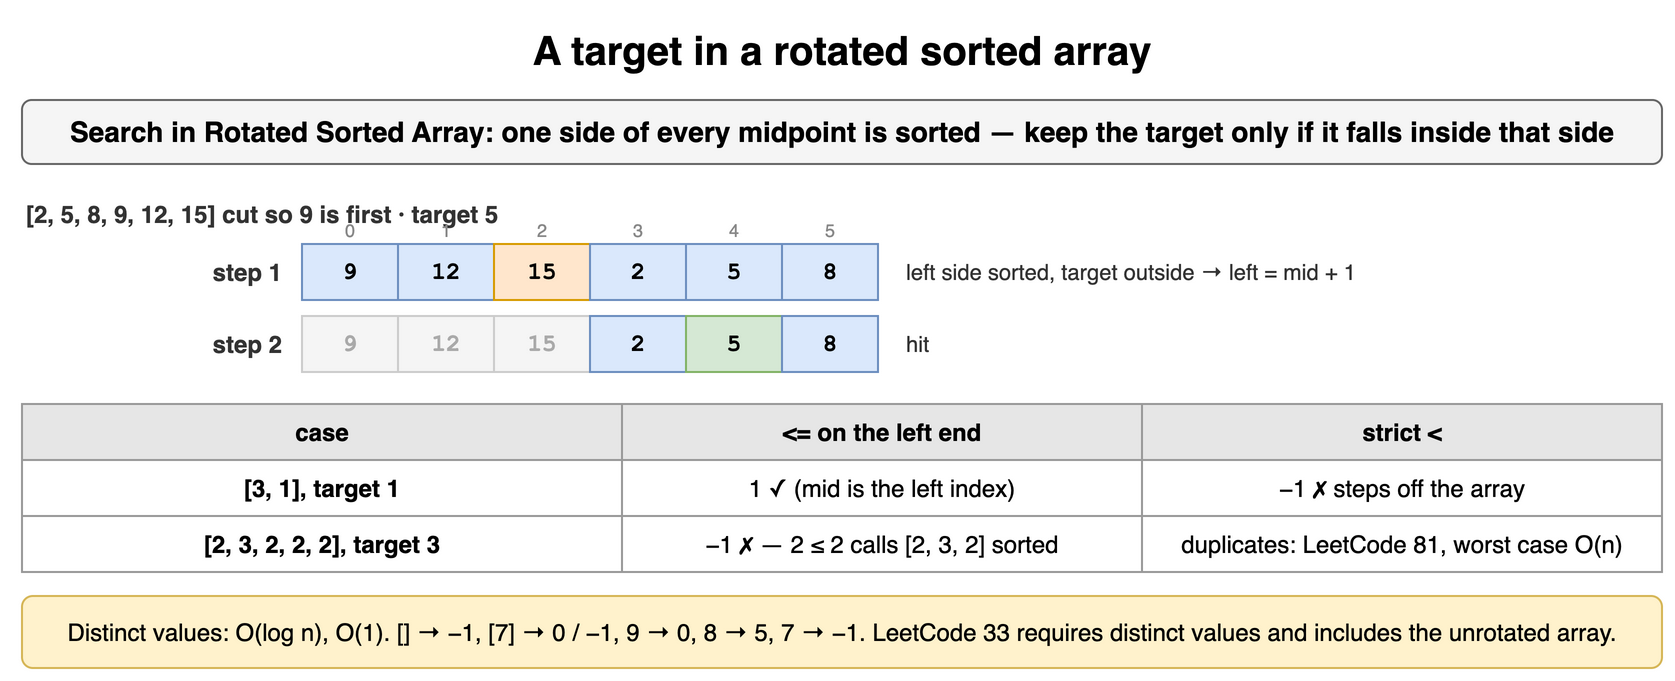

The diagram above was exported from draw.io. Its source (the exported page's mxGraphModel, read from the mxfile embedded in the PNG):
<mxGraphModel dx="900" dy="348" grid="1" gridSize="10" guides="1" tooltips="1" connect="1" arrows="1" fold="1" page="1" pageScale="1" pageWidth="900" pageHeight="348" math="0" shadow="0">
  <root>
    <mxCell id="0" />
    <mxCell id="1" parent="0" />
    <mxCell id="b91" value="A target in a rotated sorted array" style="text;html=1;align=center;verticalAlign=middle;whiteSpace=wrap;fontSize=20;fontStyle=1;" vertex="1" parent="1">
      <mxGeometry x="40" y="10" width="820" height="30" as="geometry" />
    </mxCell>
    <mxCell id="b92" value="Search in Rotated Sorted Array: one side of every midpoint is sorted — keep the target only if it falls inside that side" style="rounded=1;whiteSpace=wrap;html=1;fillColor=#f5f5f5;strokeColor=#666666;fontStyle=1;fontSize=14;" vertex="1" parent="1">
      <mxGeometry x="40" y="50" width="820" height="32" as="geometry" />
    </mxCell>
    <mxCell id="b93" value="[2, 5, 8, 9, 12, 15] cut so 9 is first · target 5" style="text;html=1;whiteSpace=wrap;fontSize=11;align=left;verticalAlign=middle;fontSize=12;fontColor=#333333;fontStyle=1;" vertex="1" parent="1">
      <mxGeometry x="40" y="98" width="600" height="18" as="geometry" />
    </mxCell>
    <mxCell id="b94" value="9" style="rounded=0;whiteSpace=wrap;html=1;fontFamily=Courier New;fontStyle=1;fontSize=13;fillColor=#dae8fc;strokeColor=#6c8ebf;fontSize=12;" vertex="1" parent="1">
      <mxGeometry x="180" y="122" width="48" height="28" as="geometry" />
    </mxCell>
    <mxCell id="b95" value="0" style="text;html=1;whiteSpace=wrap;fontSize=11;align=center;verticalAlign=middle;fontSize=9;fontColor=#888888;" vertex="1" parent="1">
      <mxGeometry x="180" y="108" width="48" height="13" as="geometry" />
    </mxCell>
    <mxCell id="b96" value="12" style="rounded=0;whiteSpace=wrap;html=1;fontFamily=Courier New;fontStyle=1;fontSize=13;fillColor=#dae8fc;strokeColor=#6c8ebf;fontSize=12;" vertex="1" parent="1">
      <mxGeometry x="228" y="122" width="48" height="28" as="geometry" />
    </mxCell>
    <mxCell id="b97" value="1" style="text;html=1;whiteSpace=wrap;fontSize=11;align=center;verticalAlign=middle;fontSize=9;fontColor=#888888;" vertex="1" parent="1">
      <mxGeometry x="228" y="108" width="48" height="13" as="geometry" />
    </mxCell>
    <mxCell id="b98" value="15" style="rounded=0;whiteSpace=wrap;html=1;fontFamily=Courier New;fontStyle=1;fontSize=13;fillColor=#ffe6cc;strokeColor=#d79b00;fontSize=12;" vertex="1" parent="1">
      <mxGeometry x="276" y="122" width="48" height="28" as="geometry" />
    </mxCell>
    <mxCell id="b99" value="2" style="text;html=1;whiteSpace=wrap;fontSize=11;align=center;verticalAlign=middle;fontSize=9;fontColor=#888888;" vertex="1" parent="1">
      <mxGeometry x="276" y="108" width="48" height="13" as="geometry" />
    </mxCell>
    <mxCell id="b910" value="2" style="rounded=0;whiteSpace=wrap;html=1;fontFamily=Courier New;fontStyle=1;fontSize=13;fillColor=#dae8fc;strokeColor=#6c8ebf;fontSize=12;" vertex="1" parent="1">
      <mxGeometry x="324" y="122" width="48" height="28" as="geometry" />
    </mxCell>
    <mxCell id="b911" value="3" style="text;html=1;whiteSpace=wrap;fontSize=11;align=center;verticalAlign=middle;fontSize=9;fontColor=#888888;" vertex="1" parent="1">
      <mxGeometry x="324" y="108" width="48" height="13" as="geometry" />
    </mxCell>
    <mxCell id="b912" value="5" style="rounded=0;whiteSpace=wrap;html=1;fontFamily=Courier New;fontStyle=1;fontSize=13;fillColor=#dae8fc;strokeColor=#6c8ebf;fontSize=12;" vertex="1" parent="1">
      <mxGeometry x="372" y="122" width="48" height="28" as="geometry" />
    </mxCell>
    <mxCell id="b913" value="4" style="text;html=1;whiteSpace=wrap;fontSize=11;align=center;verticalAlign=middle;fontSize=9;fontColor=#888888;" vertex="1" parent="1">
      <mxGeometry x="372" y="108" width="48" height="13" as="geometry" />
    </mxCell>
    <mxCell id="b914" value="8" style="rounded=0;whiteSpace=wrap;html=1;fontFamily=Courier New;fontStyle=1;fontSize=13;fillColor=#dae8fc;strokeColor=#6c8ebf;fontSize=12;" vertex="1" parent="1">
      <mxGeometry x="420" y="122" width="48" height="28" as="geometry" />
    </mxCell>
    <mxCell id="b915" value="5" style="text;html=1;whiteSpace=wrap;fontSize=11;align=center;verticalAlign=middle;fontSize=9;fontColor=#888888;" vertex="1" parent="1">
      <mxGeometry x="420" y="108" width="48" height="13" as="geometry" />
    </mxCell>
    <mxCell id="b916" value="step 1" style="text;html=1;whiteSpace=wrap;fontSize=11;align=right;verticalAlign=middle;fontSize=12;fontColor=#333333;fontStyle=1;" vertex="1" parent="1">
      <mxGeometry x="72" y="122" width="100" height="28" as="geometry" />
    </mxCell>
    <mxCell id="b917" value="left side sorted, target outside → left = mid + 1" style="text;html=1;whiteSpace=wrap;fontSize=11;align=left;verticalAlign=middle;fontSize=11;fontColor=#333333;" vertex="1" parent="1">
      <mxGeometry x="480" y="122" width="380" height="28" as="geometry" />
    </mxCell>
    <mxCell id="b918" value="9" style="rounded=0;whiteSpace=wrap;html=1;fontFamily=Courier New;fontStyle=1;fontSize=13;fillColor=#f5f5f5;strokeColor=#cccccc;fontSize=12;fontColor=#aaaaaa;" vertex="1" parent="1">
      <mxGeometry x="180" y="158" width="48" height="28" as="geometry" />
    </mxCell>
    <mxCell id="b919" value="12" style="rounded=0;whiteSpace=wrap;html=1;fontFamily=Courier New;fontStyle=1;fontSize=13;fillColor=#f5f5f5;strokeColor=#cccccc;fontSize=12;fontColor=#aaaaaa;" vertex="1" parent="1">
      <mxGeometry x="228" y="158" width="48" height="28" as="geometry" />
    </mxCell>
    <mxCell id="b920" value="15" style="rounded=0;whiteSpace=wrap;html=1;fontFamily=Courier New;fontStyle=1;fontSize=13;fillColor=#f5f5f5;strokeColor=#cccccc;fontSize=12;fontColor=#aaaaaa;" vertex="1" parent="1">
      <mxGeometry x="276" y="158" width="48" height="28" as="geometry" />
    </mxCell>
    <mxCell id="b921" value="2" style="rounded=0;whiteSpace=wrap;html=1;fontFamily=Courier New;fontStyle=1;fontSize=13;fillColor=#dae8fc;strokeColor=#6c8ebf;fontSize=12;" vertex="1" parent="1">
      <mxGeometry x="324" y="158" width="48" height="28" as="geometry" />
    </mxCell>
    <mxCell id="b922" value="5" style="rounded=0;whiteSpace=wrap;html=1;fontFamily=Courier New;fontStyle=1;fontSize=13;fillColor=#d5e8d4;strokeColor=#82b366;fontSize=12;" vertex="1" parent="1">
      <mxGeometry x="372" y="158" width="48" height="28" as="geometry" />
    </mxCell>
    <mxCell id="b923" value="8" style="rounded=0;whiteSpace=wrap;html=1;fontFamily=Courier New;fontStyle=1;fontSize=13;fillColor=#dae8fc;strokeColor=#6c8ebf;fontSize=12;" vertex="1" parent="1">
      <mxGeometry x="420" y="158" width="48" height="28" as="geometry" />
    </mxCell>
    <mxCell id="b924" value="step 2" style="text;html=1;whiteSpace=wrap;fontSize=11;align=right;verticalAlign=middle;fontSize=12;fontColor=#333333;fontStyle=1;" vertex="1" parent="1">
      <mxGeometry x="72" y="158" width="100" height="28" as="geometry" />
    </mxCell>
    <mxCell id="b925" value="hit" style="text;html=1;whiteSpace=wrap;fontSize=11;align=left;verticalAlign=middle;fontSize=11;fontColor=#333333;" vertex="1" parent="1">
      <mxGeometry x="480" y="158" width="380" height="28" as="geometry" />
    </mxCell>
    <mxCell id="b926" value="case" style="whiteSpace=wrap;html=1;fillColor=#e6e6e6;strokeColor=#999999;fontStyle=1;fontSize=12;" vertex="1" parent="1">
      <mxGeometry x="40" y="202" width="300" height="28" as="geometry" />
    </mxCell>
    <mxCell id="b927" value="&lt;= on the left end" style="whiteSpace=wrap;html=1;fillColor=#e6e6e6;strokeColor=#999999;fontStyle=1;fontSize=12;" vertex="1" parent="1">
      <mxGeometry x="340" y="202" width="260" height="28" as="geometry" />
    </mxCell>
    <mxCell id="b928" value="strict &lt;" style="whiteSpace=wrap;html=1;fillColor=#e6e6e6;strokeColor=#999999;fontStyle=1;fontSize=12;" vertex="1" parent="1">
      <mxGeometry x="600" y="202" width="260" height="28" as="geometry" />
    </mxCell>
    <mxCell id="b929" value="[3, 1], target 1" style="whiteSpace=wrap;html=1;strokeColor=#999999;fontSize=12;fillColor=#ffffff;fontStyle=1;" vertex="1" parent="1">
      <mxGeometry x="40" y="230" width="300" height="28" as="geometry" />
    </mxCell>
    <mxCell id="b930" value="1 ✓ (mid is the left index)" style="whiteSpace=wrap;html=1;strokeColor=#999999;fontSize=12;fillColor=#ffffff;" vertex="1" parent="1">
      <mxGeometry x="340" y="230" width="260" height="28" as="geometry" />
    </mxCell>
    <mxCell id="b931" value="−1 ✗ steps off the array" style="whiteSpace=wrap;html=1;strokeColor=#999999;fontSize=12;fillColor=#ffffff;" vertex="1" parent="1">
      <mxGeometry x="600" y="230" width="260" height="28" as="geometry" />
    </mxCell>
    <mxCell id="b932" value="[2, 3, 2, 2, 2], target 3" style="whiteSpace=wrap;html=1;strokeColor=#999999;fontSize=12;fillColor=#ffffff;fontStyle=1;" vertex="1" parent="1">
      <mxGeometry x="40" y="258" width="300" height="28" as="geometry" />
    </mxCell>
    <mxCell id="b933" value="−1 ✗ — 2 ≤ 2 calls [2, 3, 2] sorted" style="whiteSpace=wrap;html=1;strokeColor=#999999;fontSize=12;fillColor=#ffffff;" vertex="1" parent="1">
      <mxGeometry x="340" y="258" width="260" height="28" as="geometry" />
    </mxCell>
    <mxCell id="b934" value="duplicates: LeetCode 81, worst case O(n)" style="whiteSpace=wrap;html=1;strokeColor=#999999;fontSize=12;fillColor=#ffffff;" vertex="1" parent="1">
      <mxGeometry x="600" y="258" width="260" height="28" as="geometry" />
    </mxCell>
    <mxCell id="b935" value="Distinct values: O(log n), O(1). [] → −1, [7] → 0 / −1, 9 → 0, 8 → 5, 7 → −1. LeetCode 33 requires distinct values and includes the unrotated array." style="rounded=1;whiteSpace=wrap;html=1;fillColor=#fff2cc;strokeColor=#d6b656;fontSize=12;align=center;" vertex="1" parent="1">
      <mxGeometry x="40" y="298" width="820" height="36" as="geometry" />
    </mxCell>
  </root>
</mxGraphModel>